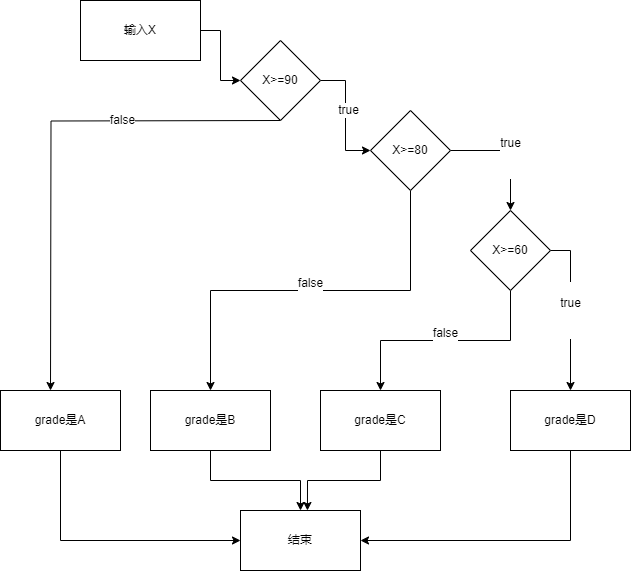

The diagram above was exported from draw.io. Its source (the exported page's mxGraphModel, read from the mxfile embedded in the PNG):
<mxGraphModel dx="1533" dy="592" grid="1" gridSize="10" guides="1" tooltips="1" connect="1" arrows="1" fold="1" page="1" pageScale="1" pageWidth="827" pageHeight="1169" math="0" shadow="0">
  <root>
    <mxCell id="0" />
    <mxCell id="1" parent="0" />
    <mxCell id="K-kuCfszIfUeIke1pinh-3" value="" style="edgeStyle=orthogonalEdgeStyle;rounded=0;orthogonalLoop=1;jettySize=auto;html=1;" edge="1" parent="1" source="K-kuCfszIfUeIke1pinh-1" target="K-kuCfszIfUeIke1pinh-2">
      <mxGeometry relative="1" as="geometry" />
    </mxCell>
    <mxCell id="K-kuCfszIfUeIke1pinh-1" value="输入X" style="rounded=0;whiteSpace=wrap;html=1;" vertex="1" parent="1">
      <mxGeometry x="30" y="230" width="120" height="60" as="geometry" />
    </mxCell>
    <mxCell id="K-kuCfszIfUeIke1pinh-7" value="" style="edgeStyle=orthogonalEdgeStyle;rounded=0;orthogonalLoop=1;jettySize=auto;html=1;" edge="1" parent="1" source="K-kuCfszIfUeIke1pinh-2" target="K-kuCfszIfUeIke1pinh-6">
      <mxGeometry relative="1" as="geometry" />
    </mxCell>
    <mxCell id="K-kuCfszIfUeIke1pinh-36" value="true" style="edgeLabel;html=1;align=center;verticalAlign=middle;resizable=0;points=[];" vertex="1" connectable="0" parent="K-kuCfszIfUeIke1pinh-7">
      <mxGeometry x="-0.1" y="2" relative="1" as="geometry">
        <mxPoint as="offset" />
      </mxGeometry>
    </mxCell>
    <mxCell id="K-kuCfszIfUeIke1pinh-30" style="edgeStyle=orthogonalEdgeStyle;rounded=0;orthogonalLoop=1;jettySize=auto;html=1;exitX=0.5;exitY=1;exitDx=0;exitDy=0;entryX=0.5;entryY=0;entryDx=0;entryDy=0;" edge="1" parent="1">
      <mxGeometry relative="1" as="geometry">
        <mxPoint x="230" y="350" as="sourcePoint" />
        <mxPoint y="620" as="targetPoint" />
      </mxGeometry>
    </mxCell>
    <mxCell id="K-kuCfszIfUeIke1pinh-37" value="false" style="edgeLabel;html=1;align=center;verticalAlign=middle;resizable=0;points=[];" vertex="1" connectable="0" parent="K-kuCfszIfUeIke1pinh-30">
      <mxGeometry x="-0.3667" y="-1" relative="1" as="geometry">
        <mxPoint as="offset" />
      </mxGeometry>
    </mxCell>
    <mxCell id="K-kuCfszIfUeIke1pinh-2" value="X&amp;gt;=90" style="rhombus;whiteSpace=wrap;html=1;rounded=0;" vertex="1" parent="1">
      <mxGeometry x="190" y="270" width="80" height="80" as="geometry" />
    </mxCell>
    <mxCell id="K-kuCfszIfUeIke1pinh-26" style="edgeStyle=orthogonalEdgeStyle;rounded=0;orthogonalLoop=1;jettySize=auto;html=1;exitX=0.5;exitY=1;exitDx=0;exitDy=0;entryX=0;entryY=0.5;entryDx=0;entryDy=0;" edge="1" parent="1" source="K-kuCfszIfUeIke1pinh-4" target="K-kuCfszIfUeIke1pinh-25">
      <mxGeometry relative="1" as="geometry" />
    </mxCell>
    <mxCell id="K-kuCfszIfUeIke1pinh-4" value="grade是A" style="rounded=0;whiteSpace=wrap;html=1;" vertex="1" parent="1">
      <mxGeometry x="-50" y="620" width="120" height="60" as="geometry" />
    </mxCell>
    <mxCell id="K-kuCfszIfUeIke1pinh-13" value="&#10;&lt;span style=&quot;color: rgb(0, 0, 0); font-family: Helvetica; font-size: 11px; font-style: normal; font-variant-ligatures: normal; font-variant-caps: normal; font-weight: 400; letter-spacing: normal; orphans: 2; text-align: center; text-indent: 0px; text-transform: none; white-space: nowrap; widows: 2; word-spacing: 0px; -webkit-text-stroke-width: 0px; background-color: rgb(255, 255, 255); text-decoration-thickness: initial; text-decoration-style: initial; text-decoration-color: initial; display: inline !important; float: none;&quot;&gt;true&lt;/span&gt;&#10;&#10;" style="edgeStyle=orthogonalEdgeStyle;rounded=0;orthogonalLoop=1;jettySize=auto;html=1;" edge="1" parent="1" source="K-kuCfszIfUeIke1pinh-6" target="K-kuCfszIfUeIke1pinh-12">
      <mxGeometry relative="1" as="geometry" />
    </mxCell>
    <mxCell id="K-kuCfszIfUeIke1pinh-31" value="&#10;&lt;span style=&quot;color: rgb(0, 0, 0); font-family: Helvetica; font-size: 11px; font-style: normal; font-variant-ligatures: normal; font-variant-caps: normal; font-weight: 400; letter-spacing: normal; orphans: 2; text-align: center; text-indent: 0px; text-transform: none; white-space: nowrap; widows: 2; word-spacing: 0px; -webkit-text-stroke-width: 0px; background-color: rgb(255, 255, 255); text-decoration-thickness: initial; text-decoration-style: initial; text-decoration-color: initial; display: inline !important; float: none;&quot;&gt;false&lt;/span&gt;&#10;&#10;" style="edgeStyle=orthogonalEdgeStyle;rounded=0;orthogonalLoop=1;jettySize=auto;html=1;exitX=0.5;exitY=1;exitDx=0;exitDy=0;entryX=0.5;entryY=0;entryDx=0;entryDy=0;" edge="1" parent="1" source="K-kuCfszIfUeIke1pinh-6" target="K-kuCfszIfUeIke1pinh-8">
      <mxGeometry relative="1" as="geometry" />
    </mxCell>
    <mxCell id="K-kuCfszIfUeIke1pinh-6" value="X&amp;gt;=80" style="rhombus;whiteSpace=wrap;html=1;rounded=0;" vertex="1" parent="1">
      <mxGeometry x="320" y="340" width="80" height="80" as="geometry" />
    </mxCell>
    <mxCell id="K-kuCfszIfUeIke1pinh-27" style="edgeStyle=orthogonalEdgeStyle;rounded=0;orthogonalLoop=1;jettySize=auto;html=1;exitX=0.5;exitY=1;exitDx=0;exitDy=0;" edge="1" parent="1" source="K-kuCfszIfUeIke1pinh-8" target="K-kuCfszIfUeIke1pinh-25">
      <mxGeometry relative="1" as="geometry" />
    </mxCell>
    <mxCell id="K-kuCfszIfUeIke1pinh-8" value="grade是B" style="whiteSpace=wrap;html=1;rounded=0;" vertex="1" parent="1">
      <mxGeometry x="100" y="620" width="120" height="60" as="geometry" />
    </mxCell>
    <mxCell id="K-kuCfszIfUeIke1pinh-32" value="&#10;&lt;span style=&quot;color: rgb(0, 0, 0); font-family: Helvetica; font-size: 11px; font-style: normal; font-variant-ligatures: normal; font-variant-caps: normal; font-weight: 400; letter-spacing: normal; orphans: 2; text-align: center; text-indent: 0px; text-transform: none; white-space: nowrap; widows: 2; word-spacing: 0px; -webkit-text-stroke-width: 0px; background-color: rgb(255, 255, 255); text-decoration-thickness: initial; text-decoration-style: initial; text-decoration-color: initial; display: inline !important; float: none;&quot;&gt;false&lt;/span&gt;&#10;&#10;" style="edgeStyle=orthogonalEdgeStyle;rounded=0;orthogonalLoop=1;jettySize=auto;html=1;exitX=0.5;exitY=1;exitDx=0;exitDy=0;entryX=0.5;entryY=0;entryDx=0;entryDy=0;" edge="1" parent="1" source="K-kuCfszIfUeIke1pinh-12" target="K-kuCfszIfUeIke1pinh-14">
      <mxGeometry relative="1" as="geometry" />
    </mxCell>
    <mxCell id="K-kuCfszIfUeIke1pinh-33" value="&#10;&lt;span style=&quot;color: rgb(0, 0, 0); font-family: Helvetica; font-size: 11px; font-style: normal; font-variant-ligatures: normal; font-variant-caps: normal; font-weight: 400; letter-spacing: normal; orphans: 2; text-align: center; text-indent: 0px; text-transform: none; white-space: nowrap; widows: 2; word-spacing: 0px; -webkit-text-stroke-width: 0px; background-color: rgb(255, 255, 255); text-decoration-thickness: initial; text-decoration-style: initial; text-decoration-color: initial; display: inline !important; float: none;&quot;&gt;true&lt;/span&gt;&#10;&#10;" style="edgeStyle=orthogonalEdgeStyle;rounded=0;orthogonalLoop=1;jettySize=auto;html=1;exitX=1;exitY=0.5;exitDx=0;exitDy=0;entryX=0.5;entryY=0;entryDx=0;entryDy=0;" edge="1" parent="1" source="K-kuCfszIfUeIke1pinh-12" target="K-kuCfszIfUeIke1pinh-16">
      <mxGeometry relative="1" as="geometry" />
    </mxCell>
    <mxCell id="K-kuCfszIfUeIke1pinh-12" value="X&amp;gt;=60" style="rhombus;whiteSpace=wrap;html=1;rounded=0;" vertex="1" parent="1">
      <mxGeometry x="420" y="440" width="80" height="80" as="geometry" />
    </mxCell>
    <mxCell id="K-kuCfszIfUeIke1pinh-14" value="grade是C" style="whiteSpace=wrap;html=1;rounded=0;" vertex="1" parent="1">
      <mxGeometry x="270" y="620" width="120" height="60" as="geometry" />
    </mxCell>
    <mxCell id="K-kuCfszIfUeIke1pinh-29" style="edgeStyle=orthogonalEdgeStyle;rounded=0;orthogonalLoop=1;jettySize=auto;html=1;exitX=0.5;exitY=1;exitDx=0;exitDy=0;entryX=1;entryY=0.5;entryDx=0;entryDy=0;" edge="1" parent="1" source="K-kuCfszIfUeIke1pinh-16" target="K-kuCfszIfUeIke1pinh-25">
      <mxGeometry relative="1" as="geometry" />
    </mxCell>
    <mxCell id="K-kuCfszIfUeIke1pinh-16" value="grade是D" style="whiteSpace=wrap;html=1;rounded=0;" vertex="1" parent="1">
      <mxGeometry x="460" y="620" width="120" height="60" as="geometry" />
    </mxCell>
    <mxCell id="K-kuCfszIfUeIke1pinh-25" value="结束" style="rounded=0;whiteSpace=wrap;html=1;" vertex="1" parent="1">
      <mxGeometry x="190" y="740" width="120" height="60" as="geometry" />
    </mxCell>
    <mxCell id="K-kuCfszIfUeIke1pinh-28" style="edgeStyle=orthogonalEdgeStyle;rounded=0;orthogonalLoop=1;jettySize=auto;html=1;exitX=0.5;exitY=1;exitDx=0;exitDy=0;entryX=0.558;entryY=0;entryDx=0;entryDy=0;entryPerimeter=0;" edge="1" parent="1" source="K-kuCfszIfUeIke1pinh-14" target="K-kuCfszIfUeIke1pinh-25">
      <mxGeometry relative="1" as="geometry" />
    </mxCell>
  </root>
</mxGraphModel>